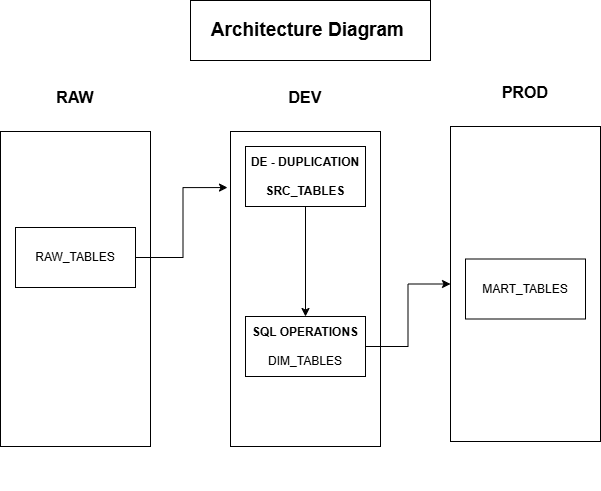

The diagram above was exported from draw.io. Its source (the exported page's mxGraphModel, read from the mxfile embedded in the PNG):
<mxGraphModel dx="1426" dy="783" grid="1" gridSize="10" guides="1" tooltips="1" connect="1" arrows="1" fold="1" page="1" pageScale="1" pageWidth="850" pageHeight="1100" math="0" shadow="0">
  <root>
    <mxCell id="0" />
    <mxCell id="1" parent="0" />
    <mxCell id="YlUbdLv4-CBSMq9gB-23-3" value="Architecture Diagram&amp;nbsp;" style="rounded=0;whiteSpace=wrap;html=1;fontStyle=1;fontSize=19;" vertex="1" parent="1">
      <mxGeometry x="280" y="164" width="240" height="60" as="geometry" />
    </mxCell>
    <mxCell id="YlUbdLv4-CBSMq9gB-23-5" value="&lt;div style=&quot;font-size: 16px;&quot;&gt;&lt;b style=&quot;&quot;&gt;&lt;font style=&quot;font-size: 16px;&quot;&gt;RAW&lt;/font&gt;&lt;/b&gt;&lt;/div&gt;&lt;div style=&quot;font-size: 16px;&quot;&gt;&lt;font style=&quot;font-size: 16px;&quot;&gt;&lt;br&gt;&lt;/font&gt;&lt;/div&gt;&lt;div style=&quot;font-size: 16px;&quot;&gt;&lt;font style=&quot;font-size: 16px;&quot;&gt;&lt;br&gt;&lt;/font&gt;&lt;/div&gt;&lt;div style=&quot;font-size: 16px;&quot;&gt;&lt;font style=&quot;font-size: 16px;&quot;&gt;&lt;br&gt;&lt;/font&gt;&lt;/div&gt;&lt;div style=&quot;font-size: 16px;&quot;&gt;&lt;font style=&quot;font-size: 16px;&quot;&gt;&lt;br&gt;&lt;/font&gt;&lt;/div&gt;&lt;div style=&quot;font-size: 16px;&quot;&gt;&lt;font style=&quot;font-size: 16px;&quot;&gt;&lt;br&gt;&lt;/font&gt;&lt;/div&gt;&lt;div style=&quot;font-size: 16px;&quot;&gt;&lt;font style=&quot;font-size: 16px;&quot;&gt;&lt;br&gt;&lt;/font&gt;&lt;/div&gt;&lt;div style=&quot;font-size: 16px;&quot;&gt;&lt;font style=&quot;font-size: 16px;&quot;&gt;&lt;br&gt;&lt;/font&gt;&lt;/div&gt;&lt;div style=&quot;font-size: 16px;&quot;&gt;&lt;font style=&quot;font-size: 16px;&quot;&gt;&lt;br&gt;&lt;/font&gt;&lt;/div&gt;&lt;div style=&quot;font-size: 16px;&quot;&gt;&lt;font style=&quot;font-size: 16px;&quot;&gt;&lt;br&gt;&lt;/font&gt;&lt;/div&gt;&lt;div style=&quot;font-size: 16px;&quot;&gt;&lt;font style=&quot;font-size: 16px;&quot;&gt;&lt;br&gt;&lt;/font&gt;&lt;/div&gt;&lt;div style=&quot;font-size: 16px;&quot;&gt;&lt;font style=&quot;font-size: 16px;&quot;&gt;&lt;br&gt;&lt;/font&gt;&lt;/div&gt;&lt;div style=&quot;font-size: 16px;&quot;&gt;&lt;font style=&quot;font-size: 16px;&quot;&gt;&lt;br&gt;&lt;/font&gt;&lt;/div&gt;&lt;div style=&quot;font-size: 16px;&quot;&gt;&lt;font style=&quot;font-size: 16px;&quot;&gt;&lt;br&gt;&lt;/font&gt;&lt;/div&gt;&lt;div style=&quot;font-size: 16px;&quot;&gt;&lt;font style=&quot;font-size: 16px;&quot;&gt;&lt;br&gt;&lt;/font&gt;&lt;/div&gt;&lt;div style=&quot;font-size: 16px;&quot;&gt;&lt;font style=&quot;font-size: 16px;&quot;&gt;&lt;br&gt;&lt;/font&gt;&lt;/div&gt;&lt;div style=&quot;font-size: 16px;&quot;&gt;&lt;font style=&quot;font-size: 16px;&quot;&gt;&lt;br&gt;&lt;/font&gt;&lt;/div&gt;&lt;div style=&quot;font-size: 16px;&quot;&gt;&lt;font style=&quot;font-size: 16px;&quot;&gt;&lt;br&gt;&lt;/font&gt;&lt;/div&gt;&lt;div style=&quot;font-size: 16px;&quot;&gt;&lt;font style=&quot;font-size: 16px;&quot;&gt;&lt;br&gt;&lt;/font&gt;&lt;/div&gt;&lt;div style=&quot;font-size: 16px;&quot;&gt;&lt;font style=&quot;font-size: 16px;&quot;&gt;&lt;br&gt;&lt;/font&gt;&lt;/div&gt;&lt;div style=&quot;font-size: 16px;&quot;&gt;&lt;br&gt;&lt;/div&gt;" style="rounded=0;whiteSpace=wrap;html=1;" vertex="1" parent="1">
      <mxGeometry x="90" y="295" width="150" height="315" as="geometry" />
    </mxCell>
    <mxCell id="YlUbdLv4-CBSMq9gB-23-6" value="RAW_TABLES" style="rounded=0;whiteSpace=wrap;html=1;" vertex="1" parent="1">
      <mxGeometry x="105" y="391" width="120" height="60" as="geometry" />
    </mxCell>
    <mxCell id="YlUbdLv4-CBSMq9gB-23-7" value="&lt;div style=&quot;font-size: 16px;&quot;&gt;&lt;b style=&quot;&quot;&gt;&lt;font style=&quot;font-size: 16px;&quot;&gt;DEV&lt;/font&gt;&lt;/b&gt;&lt;/div&gt;&lt;div style=&quot;font-size: 16px;&quot;&gt;&lt;font style=&quot;font-size: 16px;&quot;&gt;&lt;br&gt;&lt;/font&gt;&lt;/div&gt;&lt;div style=&quot;font-size: 16px;&quot;&gt;&lt;font style=&quot;font-size: 16px;&quot;&gt;&lt;br&gt;&lt;/font&gt;&lt;/div&gt;&lt;div style=&quot;font-size: 16px;&quot;&gt;&lt;font style=&quot;font-size: 16px;&quot;&gt;&lt;br&gt;&lt;/font&gt;&lt;/div&gt;&lt;div style=&quot;font-size: 16px;&quot;&gt;&lt;font style=&quot;font-size: 16px;&quot;&gt;&lt;br&gt;&lt;/font&gt;&lt;/div&gt;&lt;div style=&quot;font-size: 16px;&quot;&gt;&lt;font style=&quot;font-size: 16px;&quot;&gt;&lt;br&gt;&lt;/font&gt;&lt;/div&gt;&lt;div style=&quot;font-size: 16px;&quot;&gt;&lt;font style=&quot;font-size: 16px;&quot;&gt;&lt;br&gt;&lt;/font&gt;&lt;/div&gt;&lt;div style=&quot;font-size: 16px;&quot;&gt;&lt;font style=&quot;font-size: 16px;&quot;&gt;&lt;br&gt;&lt;/font&gt;&lt;/div&gt;&lt;div style=&quot;font-size: 16px;&quot;&gt;&lt;font style=&quot;font-size: 16px;&quot;&gt;&lt;br&gt;&lt;/font&gt;&lt;/div&gt;&lt;div style=&quot;font-size: 16px;&quot;&gt;&lt;font style=&quot;font-size: 16px;&quot;&gt;&lt;br&gt;&lt;/font&gt;&lt;/div&gt;&lt;div style=&quot;font-size: 16px;&quot;&gt;&lt;font style=&quot;font-size: 16px;&quot;&gt;&lt;br&gt;&lt;/font&gt;&lt;/div&gt;&lt;div style=&quot;font-size: 16px;&quot;&gt;&lt;font style=&quot;font-size: 16px;&quot;&gt;&lt;br&gt;&lt;/font&gt;&lt;/div&gt;&lt;div style=&quot;font-size: 16px;&quot;&gt;&lt;font style=&quot;font-size: 16px;&quot;&gt;&lt;br&gt;&lt;/font&gt;&lt;/div&gt;&lt;div style=&quot;font-size: 16px;&quot;&gt;&lt;font style=&quot;font-size: 16px;&quot;&gt;&lt;br&gt;&lt;/font&gt;&lt;/div&gt;&lt;div style=&quot;font-size: 16px;&quot;&gt;&lt;font style=&quot;font-size: 16px;&quot;&gt;&lt;br&gt;&lt;/font&gt;&lt;/div&gt;&lt;div style=&quot;font-size: 16px;&quot;&gt;&lt;font style=&quot;font-size: 16px;&quot;&gt;&lt;br&gt;&lt;/font&gt;&lt;/div&gt;&lt;div style=&quot;font-size: 16px;&quot;&gt;&lt;font style=&quot;font-size: 16px;&quot;&gt;&lt;br&gt;&lt;/font&gt;&lt;/div&gt;&lt;div style=&quot;font-size: 16px;&quot;&gt;&lt;font style=&quot;font-size: 16px;&quot;&gt;&lt;br&gt;&lt;/font&gt;&lt;/div&gt;&lt;div style=&quot;font-size: 16px;&quot;&gt;&lt;font style=&quot;font-size: 16px;&quot;&gt;&lt;br&gt;&lt;/font&gt;&lt;/div&gt;&lt;div style=&quot;font-size: 16px;&quot;&gt;&lt;font style=&quot;font-size: 16px;&quot;&gt;&lt;br&gt;&lt;/font&gt;&lt;/div&gt;&lt;div style=&quot;font-size: 16px;&quot;&gt;&lt;br&gt;&lt;/div&gt;" style="rounded=0;whiteSpace=wrap;html=1;" vertex="1" parent="1">
      <mxGeometry x="320" y="295" width="150" height="315" as="geometry" />
    </mxCell>
    <mxCell id="YlUbdLv4-CBSMq9gB-23-14" value="" style="edgeStyle=orthogonalEdgeStyle;rounded=0;orthogonalLoop=1;jettySize=auto;html=1;" edge="1" parent="1" source="YlUbdLv4-CBSMq9gB-23-9" target="YlUbdLv4-CBSMq9gB-23-13">
      <mxGeometry relative="1" as="geometry" />
    </mxCell>
    <mxCell id="YlUbdLv4-CBSMq9gB-23-9" value="&lt;div&gt;&lt;b&gt;SQL OPERATIONS&lt;/b&gt;&lt;/div&gt;&lt;div&gt;&lt;br&gt;&lt;/div&gt;DIM_TABLES" style="rounded=0;whiteSpace=wrap;html=1;" vertex="1" parent="1">
      <mxGeometry x="335" y="480" width="120" height="60" as="geometry" />
    </mxCell>
    <mxCell id="YlUbdLv4-CBSMq9gB-23-12" value="" style="edgeStyle=orthogonalEdgeStyle;rounded=0;orthogonalLoop=1;jettySize=auto;html=1;" edge="1" parent="1" source="YlUbdLv4-CBSMq9gB-23-10" target="YlUbdLv4-CBSMq9gB-23-9">
      <mxGeometry relative="1" as="geometry" />
    </mxCell>
    <mxCell id="YlUbdLv4-CBSMq9gB-23-10" value="&lt;b&gt;DE - DUPLICATION&lt;/b&gt;&lt;div&gt;&lt;b&gt;&lt;br&gt;&lt;/b&gt;&lt;/div&gt;&lt;div&gt;&lt;b&gt;SRC_TABLES&lt;/b&gt;&lt;/div&gt;" style="rounded=0;whiteSpace=wrap;html=1;" vertex="1" parent="1">
      <mxGeometry x="335" y="310" width="120" height="60" as="geometry" />
    </mxCell>
    <mxCell id="YlUbdLv4-CBSMq9gB-23-13" value="&lt;div style=&quot;font-size: 16px;&quot;&gt;&lt;b style=&quot;&quot;&gt;&lt;font style=&quot;font-size: 16px;&quot;&gt;PROD&lt;/font&gt;&lt;/b&gt;&lt;/div&gt;&lt;div style=&quot;font-size: 16px;&quot;&gt;&lt;font style=&quot;font-size: 16px;&quot;&gt;&lt;br&gt;&lt;/font&gt;&lt;/div&gt;&lt;div style=&quot;font-size: 16px;&quot;&gt;&lt;font style=&quot;font-size: 16px;&quot;&gt;&lt;br&gt;&lt;/font&gt;&lt;/div&gt;&lt;div style=&quot;font-size: 16px;&quot;&gt;&lt;font style=&quot;font-size: 16px;&quot;&gt;&lt;br&gt;&lt;/font&gt;&lt;/div&gt;&lt;div style=&quot;font-size: 16px;&quot;&gt;&lt;font style=&quot;font-size: 16px;&quot;&gt;&lt;br&gt;&lt;/font&gt;&lt;/div&gt;&lt;div style=&quot;font-size: 16px;&quot;&gt;&lt;font style=&quot;font-size: 16px;&quot;&gt;&lt;br&gt;&lt;/font&gt;&lt;/div&gt;&lt;div style=&quot;font-size: 16px;&quot;&gt;&lt;font style=&quot;font-size: 16px;&quot;&gt;&lt;br&gt;&lt;/font&gt;&lt;/div&gt;&lt;div style=&quot;font-size: 16px;&quot;&gt;&lt;font style=&quot;font-size: 16px;&quot;&gt;&lt;br&gt;&lt;/font&gt;&lt;/div&gt;&lt;div style=&quot;font-size: 16px;&quot;&gt;&lt;font style=&quot;font-size: 16px;&quot;&gt;&lt;br&gt;&lt;/font&gt;&lt;/div&gt;&lt;div style=&quot;font-size: 16px;&quot;&gt;&lt;font style=&quot;font-size: 16px;&quot;&gt;&lt;br&gt;&lt;/font&gt;&lt;/div&gt;&lt;div style=&quot;font-size: 16px;&quot;&gt;&lt;font style=&quot;font-size: 16px;&quot;&gt;&lt;br&gt;&lt;/font&gt;&lt;/div&gt;&lt;div style=&quot;font-size: 16px;&quot;&gt;&lt;font style=&quot;font-size: 16px;&quot;&gt;&lt;br&gt;&lt;/font&gt;&lt;/div&gt;&lt;div style=&quot;font-size: 16px;&quot;&gt;&lt;font style=&quot;font-size: 16px;&quot;&gt;&lt;br&gt;&lt;/font&gt;&lt;/div&gt;&lt;div style=&quot;font-size: 16px;&quot;&gt;&lt;font style=&quot;font-size: 16px;&quot;&gt;&lt;br&gt;&lt;/font&gt;&lt;/div&gt;&lt;div style=&quot;font-size: 16px;&quot;&gt;&lt;font style=&quot;font-size: 16px;&quot;&gt;&lt;br&gt;&lt;/font&gt;&lt;/div&gt;&lt;div style=&quot;font-size: 16px;&quot;&gt;&lt;font style=&quot;font-size: 16px;&quot;&gt;&lt;br&gt;&lt;/font&gt;&lt;/div&gt;&lt;div style=&quot;font-size: 16px;&quot;&gt;&lt;font style=&quot;font-size: 16px;&quot;&gt;&lt;br&gt;&lt;/font&gt;&lt;/div&gt;&lt;div style=&quot;font-size: 16px;&quot;&gt;&lt;font style=&quot;font-size: 16px;&quot;&gt;&lt;br&gt;&lt;/font&gt;&lt;/div&gt;&lt;div style=&quot;font-size: 16px;&quot;&gt;&lt;font style=&quot;font-size: 16px;&quot;&gt;&lt;br&gt;&lt;/font&gt;&lt;/div&gt;&lt;div style=&quot;font-size: 16px;&quot;&gt;&lt;font style=&quot;font-size: 16px;&quot;&gt;&lt;br&gt;&lt;/font&gt;&lt;/div&gt;&lt;div style=&quot;font-size: 16px;&quot;&gt;&lt;br&gt;&lt;/div&gt;" style="rounded=0;whiteSpace=wrap;html=1;" vertex="1" parent="1">
      <mxGeometry x="540" y="290" width="150" height="315" as="geometry" />
    </mxCell>
    <mxCell id="YlUbdLv4-CBSMq9gB-23-15" value="MART_TABLES" style="rounded=0;whiteSpace=wrap;html=1;" vertex="1" parent="1">
      <mxGeometry x="555" y="422.5" width="120" height="60" as="geometry" />
    </mxCell>
    <mxCell id="YlUbdLv4-CBSMq9gB-23-18" style="edgeStyle=orthogonalEdgeStyle;rounded=0;orthogonalLoop=1;jettySize=auto;html=1;entryX=-0.02;entryY=0.178;entryDx=0;entryDy=0;entryPerimeter=0;" edge="1" parent="1" source="YlUbdLv4-CBSMq9gB-23-6" target="YlUbdLv4-CBSMq9gB-23-7">
      <mxGeometry relative="1" as="geometry" />
    </mxCell>
  </root>
</mxGraphModel>